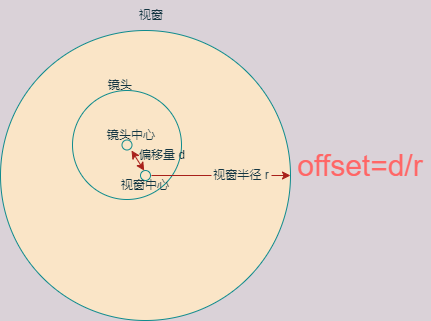

The diagram above was exported from draw.io. Its source (the exported page's mxGraphModel, read from the mxfile embedded in the PNG):
<mxGraphModel dx="1422" dy="762" grid="1" gridSize="10" guides="1" tooltips="1" connect="1" arrows="1" fold="1" page="1" pageScale="1" pageWidth="827" pageHeight="1169" background="#DAD2D8" math="0" shadow="0">
  <root>
    <mxCell id="0" />
    <mxCell id="1" parent="0" />
    <mxCell id="8ZRQCUqX4RKGSiu_BQQt-1" value="" style="ellipse;whiteSpace=wrap;html=1;aspect=fixed;fillColor=#FAE5C7;strokeColor=#0F8B8D;fontColor=#143642;" vertex="1" parent="1">
      <mxGeometry x="269" y="250" width="290" height="290" as="geometry" />
    </mxCell>
    <mxCell id="8ZRQCUqX4RKGSiu_BQQt-16" value="" style="ellipse;whiteSpace=wrap;html=1;aspect=fixed;shadow=0;fillColor=#FAE5C7;strokeColor=#0F8B8D;fontColor=#143642;" vertex="1" parent="1">
      <mxGeometry x="341" y="310" width="109" height="109" as="geometry" />
    </mxCell>
    <mxCell id="8ZRQCUqX4RKGSiu_BQQt-6" value="" style="endArrow=classic;html=1;rounded=0;labelBackgroundColor=#DAD2D8;strokeColor=#A8201A;fontColor=#143642;startArrow=none;" edge="1" parent="1" source="8ZRQCUqX4RKGSiu_BQQt-14" target="8ZRQCUqX4RKGSiu_BQQt-1">
      <mxGeometry width="50" height="50" relative="1" as="geometry">
        <mxPoint x="420" y="395" as="sourcePoint" />
        <mxPoint x="420" y="395" as="targetPoint" />
      </mxGeometry>
    </mxCell>
    <mxCell id="8ZRQCUqX4RKGSiu_BQQt-7" value="视窗" style="text;html=1;strokeColor=none;fillColor=none;align=center;verticalAlign=middle;whiteSpace=wrap;rounded=0;fontColor=#143642;" vertex="1" parent="1">
      <mxGeometry x="390" y="220" width="60" height="30" as="geometry" />
    </mxCell>
    <mxCell id="8ZRQCUqX4RKGSiu_BQQt-8" value="" style="ellipse;whiteSpace=wrap;html=1;aspect=fixed;rotation=30;fillColor=#FAE5C7;strokeColor=#0F8B8D;fontColor=#143642;" vertex="1" parent="1">
      <mxGeometry x="409" y="390" width="10" height="10" as="geometry" />
    </mxCell>
    <mxCell id="8ZRQCUqX4RKGSiu_BQQt-15" value="视窗中心" style="text;html=1;strokeColor=none;fillColor=none;align=center;verticalAlign=middle;whiteSpace=wrap;rounded=0;fontColor=#143642;" vertex="1" parent="1">
      <mxGeometry x="384" y="390" width="60" height="30" as="geometry" />
    </mxCell>
    <mxCell id="8ZRQCUqX4RKGSiu_BQQt-17" value="" style="ellipse;whiteSpace=wrap;html=1;aspect=fixed;shadow=0;fillColor=#FAE5C7;strokeColor=#0F8B8D;fontColor=#143642;" vertex="1" parent="1">
      <mxGeometry x="390.5" y="359.5" width="10" height="10" as="geometry" />
    </mxCell>
    <mxCell id="8ZRQCUqX4RKGSiu_BQQt-18" value="镜头中心" style="text;html=1;strokeColor=none;fillColor=none;align=center;verticalAlign=middle;whiteSpace=wrap;rounded=0;fontColor=#143642;" vertex="1" parent="1">
      <mxGeometry x="370" y="339.5" width="60" height="30" as="geometry" />
    </mxCell>
    <mxCell id="8ZRQCUqX4RKGSiu_BQQt-19" value="" style="endArrow=classic;startArrow=classic;html=1;rounded=0;entryX=0;entryY=0;entryDx=0;entryDy=0;labelBackgroundColor=#DAD2D8;strokeColor=#A8201A;fontColor=#143642;" edge="1" parent="1" target="8ZRQCUqX4RKGSiu_BQQt-8">
      <mxGeometry width="50" height="50" relative="1" as="geometry">
        <mxPoint x="400" y="370" as="sourcePoint" />
        <mxPoint x="440" y="400" as="targetPoint" />
      </mxGeometry>
    </mxCell>
    <mxCell id="8ZRQCUqX4RKGSiu_BQQt-23" value="偏移量 d" style="text;html=1;strokeColor=none;fillColor=none;align=center;verticalAlign=middle;whiteSpace=wrap;rounded=0;fontColor=#143642;" vertex="1" parent="1">
      <mxGeometry x="400.5" y="359.5" width="60" height="30" as="geometry" />
    </mxCell>
    <mxCell id="8ZRQCUqX4RKGSiu_BQQt-24" value="镜头" style="text;html=1;strokeColor=none;fillColor=none;align=center;verticalAlign=middle;whiteSpace=wrap;rounded=0;fontColor=#143642;" vertex="1" parent="1">
      <mxGeometry x="359" y="290" width="60" height="30" as="geometry" />
    </mxCell>
    <mxCell id="8ZRQCUqX4RKGSiu_BQQt-14" value="视窗半径 r" style="text;html=1;strokeColor=none;fillColor=none;align=center;verticalAlign=middle;whiteSpace=wrap;rounded=0;fontColor=#143642;" vertex="1" parent="1">
      <mxGeometry x="480" y="380" width="60" height="30" as="geometry" />
    </mxCell>
    <mxCell id="8ZRQCUqX4RKGSiu_BQQt-25" value="" style="endArrow=none;html=1;rounded=0;labelBackgroundColor=#DAD2D8;strokeColor=#A8201A;fontColor=#143642;" edge="1" parent="1" target="8ZRQCUqX4RKGSiu_BQQt-14">
      <mxGeometry width="50" height="50" relative="1" as="geometry">
        <mxPoint x="420" y="395" as="sourcePoint" />
        <mxPoint x="559" y="395" as="targetPoint" />
      </mxGeometry>
    </mxCell>
    <mxCell id="8ZRQCUqX4RKGSiu_BQQt-26" value="&lt;font style=&quot;font-size: 30px&quot;&gt;offset=d/r&lt;/font&gt;" style="text;html=1;strokeColor=none;fillColor=none;align=center;verticalAlign=middle;whiteSpace=wrap;rounded=0;sketch=0;fontColor=#FF6666;" vertex="1" parent="1">
      <mxGeometry x="559" y="350" width="140" height="70" as="geometry" />
    </mxCell>
  </root>
</mxGraphModel>